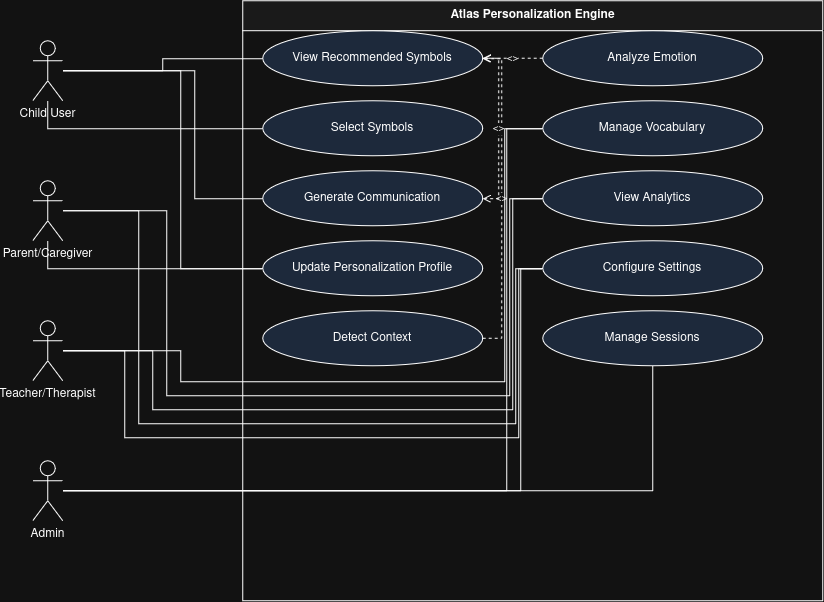

The diagram above was exported from draw.io. Its source (the exported page's mxGraphModel, read from the mxfile embedded in the PNG):
<mxGraphModel dx="936" dy="614" grid="0" gridSize="10" guides="1" tooltips="1" connect="1" arrows="1" fold="1" page="0" pageScale="1" pageWidth="850" pageHeight="1100" math="0" shadow="0">
  <root>
    <mxCell id="0" />
    <mxCell id="1" parent="0" />
    <mxCell id="u1" parent="1" style="shape=umlActor;verticalLabelPosition=bottom;verticalAlign=top;html=1;" value="Child User" vertex="1">
      <mxGeometry height="60" width="30" x="40" y="40" as="geometry" />
    </mxCell>
    <mxCell id="u2" parent="1" style="shape=umlActor;verticalLabelPosition=bottom;verticalAlign=top;html=1;" value="Parent/Caregiver" vertex="1">
      <mxGeometry height="60" width="30" x="40" y="180" as="geometry" />
    </mxCell>
    <mxCell id="u3" parent="1" style="shape=umlActor;verticalLabelPosition=bottom;verticalAlign=top;html=1;" value="Teacher/Therapist" vertex="1">
      <mxGeometry height="60" width="30" x="40" y="320" as="geometry" />
    </mxCell>
    <mxCell id="u4" parent="1" style="shape=umlActor;verticalLabelPosition=bottom;verticalAlign=top;html=1;" value="Admin" vertex="1">
      <mxGeometry height="60" width="30" x="40" y="460" as="geometry" />
    </mxCell>
    <mxCell id="bnd" parent="1" style="swimlane;startSize=30;fillColor=#f5f5f5;html=1;" value="Atlas Personalization Engine" vertex="1">
      <mxGeometry height="600" width="580" x="250" as="geometry" />
    </mxCell>
    <mxCell id="uc1" parent="bnd" style="ellipse;whiteSpace=wrap;html=1;fillColor=#dae8fc;" value="View Recommended Symbols" vertex="1">
      <mxGeometry height="55" width="220" x="20" y="30" as="geometry" />
    </mxCell>
    <mxCell id="uc2" parent="bnd" style="ellipse;whiteSpace=wrap;html=1;fillColor=#dae8fc;" value="Select Symbols" vertex="1">
      <mxGeometry height="55" width="220" x="20" y="100" as="geometry" />
    </mxCell>
    <mxCell id="uc3" parent="bnd" style="ellipse;whiteSpace=wrap;html=1;fillColor=#dae8fc;" value="Generate Communication" vertex="1">
      <mxGeometry height="55" width="220" x="20" y="170" as="geometry" />
    </mxCell>
    <mxCell id="uc4" parent="bnd" style="ellipse;whiteSpace=wrap;html=1;fillColor=#dae8fc;" value="Update Personalization Profile" vertex="1">
      <mxGeometry height="55" width="220" x="20" y="240" as="geometry" />
    </mxCell>
    <mxCell id="uc5" parent="bnd" style="ellipse;whiteSpace=wrap;html=1;fillColor=#dae8fc;" value="Detect Context" vertex="1">
      <mxGeometry height="55" width="220" x="20" y="310" as="geometry" />
    </mxCell>
    <mxCell id="uc6" parent="bnd" style="ellipse;whiteSpace=wrap;html=1;fillColor=#dae8fc;" value="Analyze Emotion" vertex="1">
      <mxGeometry height="55" width="220" x="300" y="30" as="geometry" />
    </mxCell>
    <mxCell id="uc7" parent="bnd" style="ellipse;whiteSpace=wrap;html=1;fillColor=#dae8fc;" value="Manage Vocabulary" vertex="1">
      <mxGeometry height="55" width="220" x="300" y="100" as="geometry" />
    </mxCell>
    <mxCell id="uc8" parent="bnd" style="ellipse;whiteSpace=wrap;html=1;fillColor=#dae8fc;" value="View Analytics" vertex="1">
      <mxGeometry height="55" width="220" x="300" y="170" as="geometry" />
    </mxCell>
    <mxCell id="uc9" parent="bnd" style="ellipse;whiteSpace=wrap;html=1;fillColor=#dae8fc;" value="Configure Settings" vertex="1">
      <mxGeometry height="55" width="220" x="300" y="240" as="geometry" />
    </mxCell>
    <mxCell id="uc10" parent="bnd" style="ellipse;whiteSpace=wrap;html=1;fillColor=#dae8fc;" value="Manage Sessions" vertex="1">
      <mxGeometry height="55" width="220" x="300" y="310" as="geometry" />
    </mxCell>
    <mxCell id="e14" edge="1" parent="bnd" source="uc5" style="dashed=1;endArrow=open;html=1;fontSize=10;edgeStyle=orthogonalEdgeStyle;rounded=0;libavoidRouting=1;orthogonalLoop=1;jettySize=auto;" target="uc1" value="&lt;&lt;influences&gt;&gt;">
      <mxGeometry relative="1" as="geometry">
        <Array as="points">
          <mxPoint x="259" y="338" />
          <mxPoint x="259" y="58" />
        </Array>
      </mxGeometry>
    </mxCell>
    <mxCell id="e15" edge="1" parent="bnd" source="uc6" style="dashed=1;endArrow=open;html=1;fontSize=10;edgeStyle=orthogonalEdgeStyle;rounded=0;libavoidRouting=1;orthogonalLoop=1;jettySize=auto;" target="uc1" value="&lt;&lt;influences&gt;&gt;">
      <mxGeometry relative="1" as="geometry">
        <Array as="points" />
      </mxGeometry>
    </mxCell>
    <mxCell id="e16" edge="1" parent="bnd" source="uc1" style="dashed=1;endArrow=open;html=1;fontSize=10;edgeStyle=orthogonalEdgeStyle;rounded=0;libavoidRouting=1;orthogonalLoop=1;jettySize=auto;" target="uc3" value="&lt;&lt;include&gt;&gt;">
      <mxGeometry relative="1" as="geometry">
        <Array as="points">
          <mxPoint x="256" y="58" />
          <mxPoint x="256" y="198" />
        </Array>
      </mxGeometry>
    </mxCell>
    <mxCell id="e1" edge="1" parent="1" source="u1" style="endArrow=none;html=1;edgeStyle=orthogonalEdgeStyle;rounded=0;libavoidRouting=1;orthogonalLoop=1;jettySize=auto;" target="uc1">
      <mxGeometry relative="1" as="geometry">
        <Array as="points">
          <mxPoint x="170" y="70" />
          <mxPoint x="170" y="58" />
        </Array>
      </mxGeometry>
    </mxCell>
    <mxCell id="e2" edge="1" parent="1" source="u1" style="endArrow=none;html=1;edgeStyle=orthogonalEdgeStyle;rounded=0;libavoidRouting=1;orthogonalLoop=1;jettySize=auto;" target="uc2">
      <mxGeometry relative="1" as="geometry">
        <Array as="points">
          <mxPoint x="55" y="128" />
        </Array>
      </mxGeometry>
    </mxCell>
    <mxCell id="e3" edge="1" parent="1" source="u1" style="endArrow=none;html=1;edgeStyle=orthogonalEdgeStyle;rounded=0;libavoidRouting=1;orthogonalLoop=1;jettySize=auto;" target="uc3">
      <mxGeometry relative="1" as="geometry">
        <Array as="points">
          <mxPoint x="202" y="70" />
          <mxPoint x="202" y="198" />
        </Array>
      </mxGeometry>
    </mxCell>
    <mxCell id="e4" edge="1" parent="1" source="u1" style="endArrow=none;html=1;edgeStyle=orthogonalEdgeStyle;rounded=0;libavoidRouting=1;orthogonalLoop=1;jettySize=auto;" target="uc4">
      <mxGeometry relative="1" as="geometry">
        <Array as="points">
          <mxPoint x="188" y="70" />
          <mxPoint x="188" y="268" />
        </Array>
      </mxGeometry>
    </mxCell>
    <mxCell id="e5" edge="1" parent="1" source="u2" style="endArrow=none;html=1;edgeStyle=orthogonalEdgeStyle;rounded=0;libavoidRouting=1;orthogonalLoop=1;jettySize=auto;" target="uc4">
      <mxGeometry relative="1" as="geometry">
        <Array as="points">
          <mxPoint x="55" y="268" />
        </Array>
      </mxGeometry>
    </mxCell>
    <mxCell id="e6" edge="1" parent="1" source="u2" style="endArrow=none;html=1;edgeStyle=orthogonalEdgeStyle;rounded=0;libavoidRouting=1;orthogonalLoop=1;jettySize=auto;" target="uc8">
      <mxGeometry relative="1" as="geometry">
        <Array as="points">
          <mxPoint x="174" y="210" />
          <mxPoint x="174" y="395" />
          <mxPoint x="517" y="395" />
          <mxPoint x="517" y="198" />
        </Array>
      </mxGeometry>
    </mxCell>
    <mxCell id="e7" edge="1" parent="1" source="u2" style="endArrow=none;html=1;edgeStyle=orthogonalEdgeStyle;rounded=0;libavoidRouting=1;orthogonalLoop=1;jettySize=auto;" target="uc9">
      <mxGeometry relative="1" as="geometry">
        <Array as="points">
          <mxPoint x="146" y="210" />
          <mxPoint x="146" y="423" />
          <mxPoint x="523" y="423" />
          <mxPoint x="523" y="268" />
        </Array>
      </mxGeometry>
    </mxCell>
    <mxCell id="e8" edge="1" parent="1" source="u3" style="endArrow=none;html=1;edgeStyle=orthogonalEdgeStyle;rounded=0;libavoidRouting=1;orthogonalLoop=1;jettySize=auto;" target="uc8">
      <mxGeometry relative="1" as="geometry">
        <Array as="points">
          <mxPoint x="160" y="350" />
          <mxPoint x="160" y="409" />
          <mxPoint x="520" y="409" />
          <mxPoint x="520" y="198" />
        </Array>
      </mxGeometry>
    </mxCell>
    <mxCell id="e9" edge="1" parent="1" source="u3" style="endArrow=none;html=1;edgeStyle=orthogonalEdgeStyle;rounded=0;libavoidRouting=1;orthogonalLoop=1;jettySize=auto;" target="uc7">
      <mxGeometry relative="1" as="geometry">
        <Array as="points">
          <mxPoint x="188" y="350" />
          <mxPoint x="188" y="381" />
          <mxPoint x="512" y="381" />
          <mxPoint x="512" y="128" />
        </Array>
      </mxGeometry>
    </mxCell>
    <mxCell id="e10" edge="1" parent="1" source="u3" style="endArrow=none;html=1;edgeStyle=orthogonalEdgeStyle;rounded=0;libavoidRouting=1;orthogonalLoop=1;jettySize=auto;" target="uc9">
      <mxGeometry relative="1" as="geometry">
        <Array as="points">
          <mxPoint x="132" y="350" />
          <mxPoint x="132" y="437" />
          <mxPoint x="526" y="437" />
          <mxPoint x="526" y="268" />
        </Array>
      </mxGeometry>
    </mxCell>
    <mxCell id="e11" edge="1" parent="1" source="u4" style="endArrow=none;html=1;edgeStyle=orthogonalEdgeStyle;rounded=0;libavoidRouting=1;orthogonalLoop=1;jettySize=auto;" target="uc7">
      <mxGeometry relative="1" as="geometry">
        <Array as="points">
          <mxPoint x="514" y="490" />
          <mxPoint x="514" y="128" />
        </Array>
      </mxGeometry>
    </mxCell>
    <mxCell id="e12" edge="1" parent="1" source="u4" style="endArrow=none;html=1;edgeStyle=orthogonalEdgeStyle;rounded=0;libavoidRouting=1;orthogonalLoop=1;jettySize=auto;" target="uc10">
      <mxGeometry relative="1" as="geometry">
        <Array as="points">
          <mxPoint x="660" y="490" />
        </Array>
      </mxGeometry>
    </mxCell>
    <mxCell id="e13" edge="1" parent="1" source="u4" style="endArrow=none;html=1;edgeStyle=orthogonalEdgeStyle;rounded=0;libavoidRouting=1;orthogonalLoop=1;jettySize=auto;" target="uc9">
      <mxGeometry relative="1" as="geometry">
        <Array as="points">
          <mxPoint x="528" y="490" />
          <mxPoint x="528" y="268" />
        </Array>
      </mxGeometry>
    </mxCell>
  </root>
</mxGraphModel>